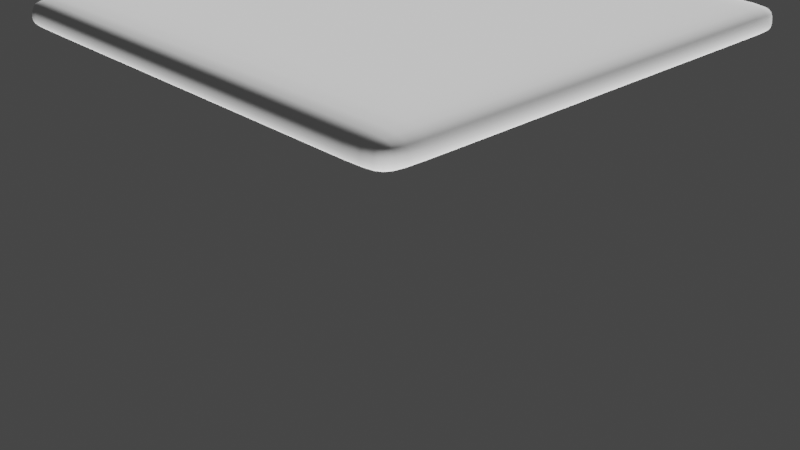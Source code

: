# Source: button.blend  (saved by Blender 2.93.21; exported with 4.5.12 LTS)
import bpy
from mathutils import Matrix  # noqa: F401  (used for matrix-valued properties, if any)

bpy.ops.wm.read_factory_settings(use_empty=True)
scene = bpy.context.scene
scene.name = 'Scene'

# ---- collections
col_collection = bpy.data.collections.new('Collection'); scene.collection.children.link(col_collection)

# ---- world
world_world = bpy.data.worlds.new('World'); scene.world = world_world
world_world.use_nodes = True; world_world.node_tree.nodes.clear()
_N = world_world.node_tree.nodes; _L = world_world.node_tree.links
n0 = _N.new('ShaderNodeOutputWorld'); n0.name = 'World Output'; n0.location = (300, 300)
n1 = _N.new('ShaderNodeBackground'); n1.name = 'Background'; n1.location = (10, 300)
n1.inputs[0].default_value = (0.05088, 0.05088, 0.05088, 1.0)
_L.new(n1.outputs[0], n0.inputs[0])
n0.is_active_output = True
world_world.color = (0.05088, 0.05088, 0.05088)
world_world.use_sun_shadow = False
world_world.sun_shadow_jitter_overblur = 0.0

# ---- cameras
cam_camera = bpy.data.cameras.new('Camera')
cam_camera.clip_end = 100.0
cam_camera.ortho_scale = 7.314

# ---- lights
light_light = bpy.data.lights.new('Light', 'SUN')
light_light.transmission_factor = 0.0
light_light.angle = 0.1993
light_light.energy = 5.0
light_light.shadow_soft_size = 0.1
light_light.shadow_cascade_max_distance = 1000.0
light_light_001 = bpy.data.lights.new('Light.001', 'SUN')
light_light_001.transmission_factor = 0.0
light_light_001.angle = 0.1993
light_light_001.energy = 5.0
light_light_001.shadow_soft_size = 0.1
light_light_001.shadow_cascade_max_distance = 1000.0

# ---- meshes
me_cube = bpy.data.meshes.new('Cube')
me_cube.from_pydata([(2.5, -2.5, 0.25), (2.5, -2.5, 0.0), (2.11, -2.5, 0.0), (2.11, -2.5, 0.25), (2.5, -2.1, 0.25), (2.11, -2.1, 0.25), (0.0, -2.5, 0.25), (0.0, -2.1, 0.25), (2.5, 0.0, 0.25), (2.11, 0.0, 0.25), (0.0, 0.0, 0.25), (0.0, -2.5, 0.0), (2.5, -2.1, 0.0), (2.5, 0.0, 0.0), (2.212, -2.436, 0.0), (0.0, -2.436, 0.0), (2.436, -2.203, 0.0), (2.436, -2.436, 0.0), (2.436, 0.0, 0.0), (0.0, 0.0, 0.0)], [], [(12, 4, 0, 1), (4, 5, 3, 0), (1, 0, 3, 2), (8, 9, 5, 4), (13, 8, 4, 12), (9, 10, 7, 5), (5, 7, 6, 3), (2, 3, 6, 11), (12, 1, 17, 16), (13, 12, 16, 18), (1, 2, 14, 17), (2, 11, 15, 14), (16, 17, 19), (17, 14, 19), (14, 15, 19), (18, 16, 19)])
me_cube.polygons.foreach_set('use_smooth', [True] * 16)
_uv = me_cube.uv_layers.new(name='UVMap')
_uv.uv.foreach_set('vector', [0.218, 0.6427, 0.218, 0.6662, 0.1951, 0.6662, 0.1951, 0.6427, 0.2122, 0.6659, 0.2122, 0.6659, 0.2122, 0.6659, 0.2122, 0.6659, 0.218, 0.6427, 0.218, 0.6662, 0.1951, 0.6662, 0.1951, 0.6427, 0.2122, 0.6659, 0.2122, 0.6659, 0.2122, 0.6659, 0.2122, 0.6659, 0.218, 0.6427, 0.218, 0.6662, 0.1951, 0.6662, 0.1951, 0.6427, 0.2122, 0.6659, 0.2122, 0.6659, 0.2122, 0.6659, 0.2122, 0.6659, 0.2122, 0.6659, 0.2122, 0.6659, 0.2122, 0.6659, 0.2122, 0.6659, 0.218, 0.6427, 0.218, 0.6662, 0.1951, 0.6662, 0.1951, 0.6427, 0.2084, 0.6429, 0.2084, 0.6429, 0.2084, 0.6429, 0.2084, 0.6429, 0.2084, 0.6429, 0.2084, 0.6429, 0.2084, 0.6429, 0.2084, 0.6429, 0.2084, 0.6429, 0.2084, 0.6429, 0.2084, 0.6429, 0.2084, 0.6429, 0.2084, 0.6429, 0.2084, 0.6429, 0.2084, 0.6429, 0.2084, 0.6429, 0.2084, 0.6429, 0.2084, 0.6429, 0.2084, 0.6429, 0.2084, 0.6429, 0.2084, 0.6429, 0.2084, 0.6429, 0.2084, 0.6429, 0.2084, 0.6429, 0.2084, 0.6429, 0.2084, 0.6429, 0.2084, 0.6429, 0.2084, 0.6429])
me_cube.use_remesh_preserve_volume = False
me_cube.use_remesh_preserve_attributes = False
me_cube.use_mirror_vertex_groups = False
me_cube.update()

# ---- objects
ob_cube = bpy.data.objects.new('Cube', me_cube)
ob_light = bpy.data.objects.new('Light', light_light)
ob_camera = bpy.data.objects.new('Camera', cam_camera)
ob_light_001 = bpy.data.objects.new('Light.001', light_light_001)

# ---- transforms, parenting, visibility, modifiers, constraints
ob_cube.location = (0.0, 0.0, 2.0)
ob_cube.lock_rotations_4d = False
ob_cube.empty_display_type = 'ARROWS'
ob_cube.lineart.crease_threshold = 0.0
_m = ob_cube.modifiers.new('Mirror', 'MIRROR')
_m.use_axis = (True, True, False)
_m.use_clip = True
_m = ob_cube.modifiers.new('Subdivision', 'SUBSURF')
_m.levels = 3
ob_light.location = (3.97, 3.418, 6.803)
ob_light.rotation_euler = (0.9998, 0.2597, 3.14)
ob_light.lock_rotations_4d = False
ob_light.empty_display_type = 'ARROWS'
ob_light.color = (0.0, 0.0, 0.0, 0.0)
ob_light.lineart.crease_threshold = 0.0
ob_camera.location = (7.359, -6.926, 4.958)
ob_camera.rotation_euler = (1.109, 0.0, 0.8149)
ob_camera.lock_rotations_4d = False
ob_camera.empty_display_type = 'ARROWS'
ob_camera.color = (0.0, 0.0, 0.0, 0.0)
ob_camera.display_type = 'WIRE'
ob_camera.lineart.crease_threshold = 0.0
ob_light_001.location = (3.703, -6.497, 0.9409)
ob_light_001.rotation_euler = (3.541, -0.5782, 5.059)
ob_light_001.lock_rotations_4d = False
ob_light_001.empty_display_type = 'ARROWS'
ob_light_001.color = (0.0, 0.0, 0.0, 0.0)
ob_light_001.lineart.crease_threshold = 0.0

# ---- collection membership
col_collection.objects.link(ob_cube)
col_collection.objects.link(ob_light)
col_collection.objects.link(ob_camera)
col_collection.objects.link(ob_light_001)

# ---- scene / render settings (as saved in the file)
scene.camera = ob_camera
scene.frame_start = 1; scene.frame_end = 250; scene.frame_set(23)
scene.render.engine = 'BLENDER_EEVEE_NEXT'
scene.cycles.use_denoising = False
scene.cycles.samples = 128
scene.cycles.sampling_pattern = 'TABULATED_SOBOL'
scene.cycles.use_adaptive_sampling = False
scene.cycles.use_light_tree = False
scene.view_settings.view_transform = 'Filmic'
bpy.context.view_layer.update()
